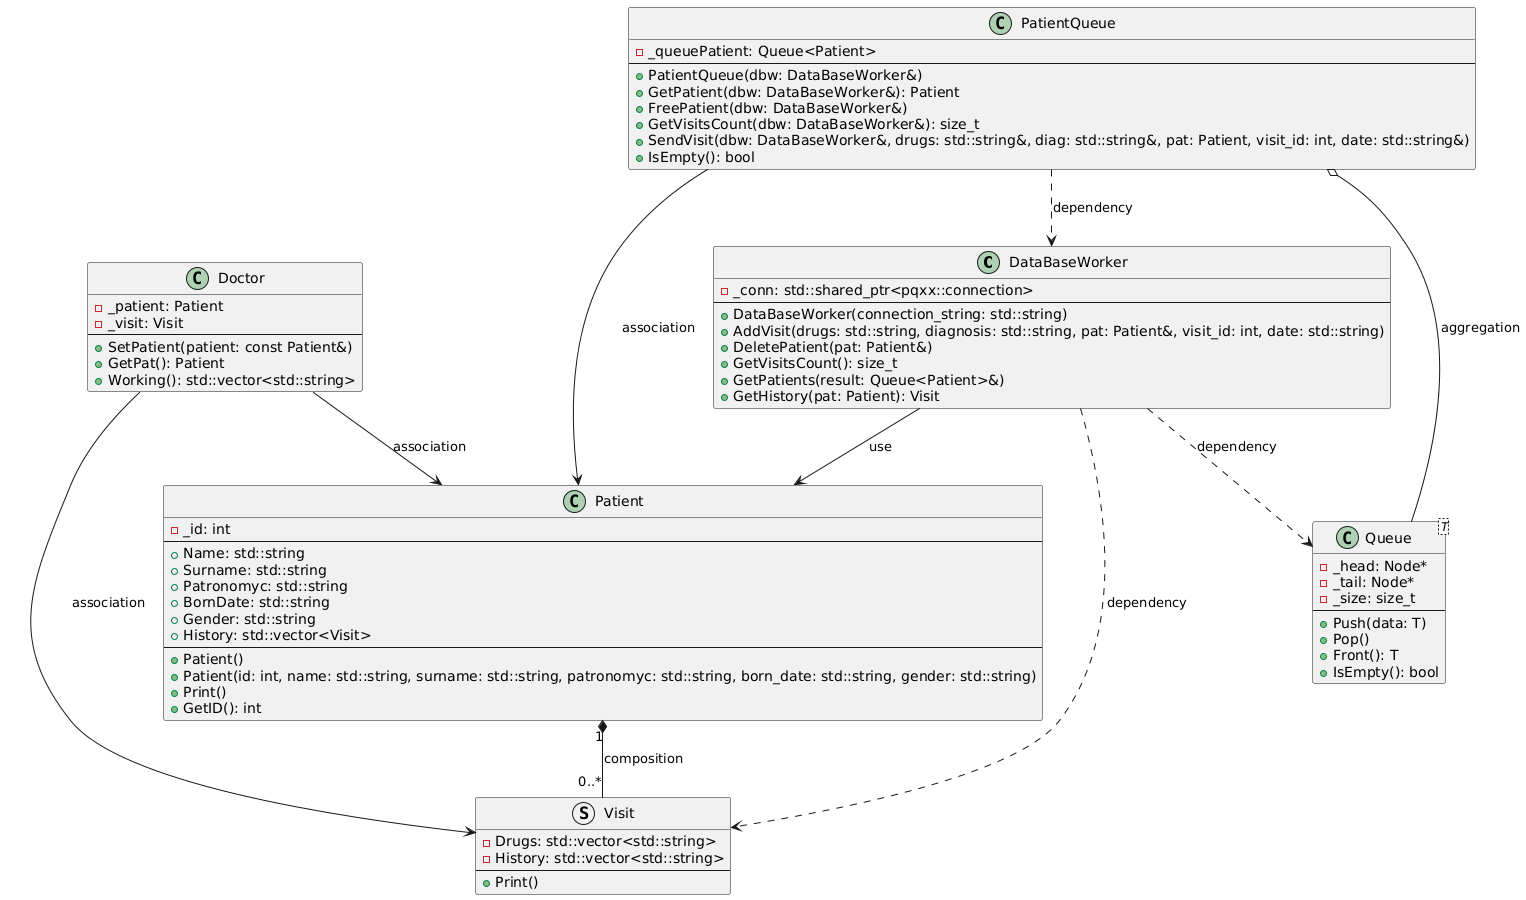

The diagram above was rendered by PlantUML. Its source (embedded in the PNG):
@startuml
'### Классы ###
class DataBaseWorker {
  - _conn: std::shared_ptr<pqxx::connection>
  --
  + DataBaseWorker(connection_string: std::string)
  + AddVisit(drugs: std::string, diagnosis: std::string, pat: Patient&, visit_id: int, date: std::string)
  + DeletePatient(pat: Patient&)
  + GetVisitsCount(): size_t
  + GetPatients(result: Queue<Patient>&)
  + GetHistory(pat: Patient): Visit
}

class Doctor {
  - _patient: Patient
  - _visit: Visit
  --
  + SetPatient(patient: const Patient&)
  + GetPat(): Patient
  + Working(): std::vector<std::string>
}

class Patient {
  - _id: int
  --
  + Name: std::string
  + Surname: std::string
  + Patronomyc: std::string
  + BornDate: std::string
  + Gender: std::string
  + History: std::vector<Visit>
  --
  + Patient()
  + Patient(id: int, name: std::string, surname: std::string, patronomyc: std::string, born_date: std::string, gender: std::string)
  + Print()
  + GetID(): int
}

class PatientQueue {
  - _queuePatient: Queue<Patient>
  --
  + PatientQueue(dbw: DataBaseWorker&)
  + GetPatient(dbw: DataBaseWorker&): Patient
  + FreePatient(dbw: DataBaseWorker&)
  + GetVisitsCount(dbw: DataBaseWorker&): size_t
  + SendVisit(dbw: DataBaseWorker&, drugs: std::string&, diag: std::string&, pat: Patient, visit_id: int, date: std::string&)
  + IsEmpty(): bool
}

class Queue<T> {
  - _head: Node*
  - _tail: Node*
  - _size: size_t
  --
  + Push(data: T)
  + Pop()
  + Front(): T
  + IsEmpty(): bool
}

struct Visit {
  - Drugs: std::vector<std::string>
  - History: std::vector<std::string>
  --
  + Print()
}

'### Связи ###
DataBaseWorker --> Patient : use
DataBaseWorker ..> "Queue" : dependency
DataBaseWorker ..> Visit : dependency

Doctor --> Patient : association
Doctor --> Visit : association 

Patient "1" *-- "0..*" Visit : composition

PatientQueue o-- "Queue" : aggregation
PatientQueue ..> DataBaseWorker : dependency
PatientQueue --> Patient : association
@enduml